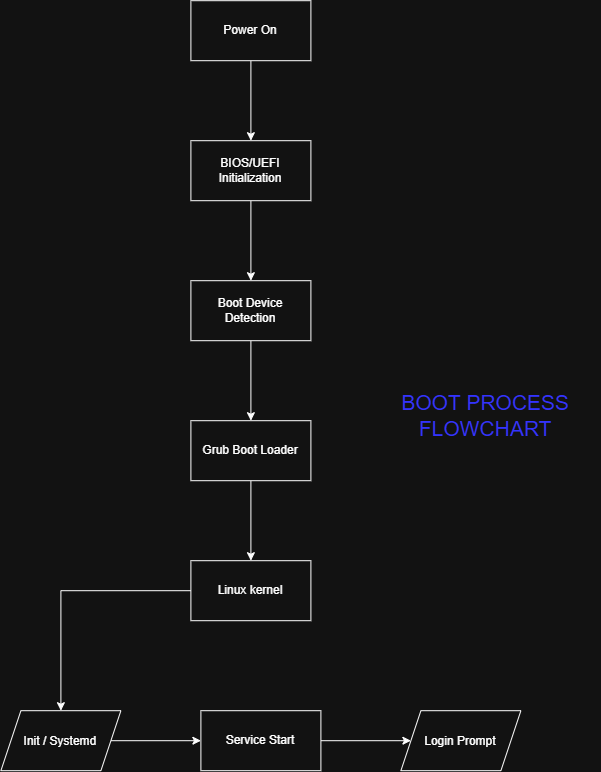

The diagram above was exported from draw.io. Its source (the exported page's mxGraphModel, read from the mxfile embedded in the PNG):
<mxGraphModel dx="1471" dy="894" grid="1" gridSize="10" guides="1" tooltips="1" connect="1" arrows="1" fold="1" page="1" pageScale="1" pageWidth="850" pageHeight="1100" math="0" shadow="0">
  <root>
    <mxCell id="0" />
    <mxCell id="1" parent="0" />
    <mxCell id="s8jvF_UICtJbnxfMfux1-3" edge="1" parent="1" source="s8jvF_UICtJbnxfMfux1-1" style="edgeStyle=orthogonalEdgeStyle;rounded=0;orthogonalLoop=1;jettySize=auto;html=1;" target="s8jvF_UICtJbnxfMfux1-2" value="">
      <mxGeometry relative="1" as="geometry" />
    </mxCell>
    <mxCell id="s8jvF_UICtJbnxfMfux1-1" parent="1" style="rounded=0;whiteSpace=wrap;html=1;" value="Power On" vertex="1">
      <mxGeometry height="60" width="120" x="370" y="40" as="geometry" />
    </mxCell>
    <mxCell id="s8jvF_UICtJbnxfMfux1-5" edge="1" parent="1" source="s8jvF_UICtJbnxfMfux1-2" style="edgeStyle=orthogonalEdgeStyle;rounded=0;orthogonalLoop=1;jettySize=auto;html=1;" target="s8jvF_UICtJbnxfMfux1-4" value="">
      <mxGeometry relative="1" as="geometry" />
    </mxCell>
    <mxCell id="s8jvF_UICtJbnxfMfux1-2" parent="1" style="rounded=0;whiteSpace=wrap;html=1;" value="BIOS/UEFI Initialization" vertex="1">
      <mxGeometry height="60" width="120" x="370" y="180" as="geometry" />
    </mxCell>
    <mxCell id="s8jvF_UICtJbnxfMfux1-7" edge="1" parent="1" source="s8jvF_UICtJbnxfMfux1-4" style="edgeStyle=orthogonalEdgeStyle;rounded=0;orthogonalLoop=1;jettySize=auto;html=1;" target="s8jvF_UICtJbnxfMfux1-6" value="">
      <mxGeometry relative="1" as="geometry" />
    </mxCell>
    <mxCell id="s8jvF_UICtJbnxfMfux1-4" parent="1" style="rounded=0;whiteSpace=wrap;html=1;" value="Boot Device Detection" vertex="1">
      <mxGeometry height="60" width="120" x="370" y="320" as="geometry" />
    </mxCell>
    <mxCell id="s8jvF_UICtJbnxfMfux1-9" edge="1" parent="1" source="s8jvF_UICtJbnxfMfux1-6" style="edgeStyle=orthogonalEdgeStyle;rounded=0;orthogonalLoop=1;jettySize=auto;html=1;" target="s8jvF_UICtJbnxfMfux1-8" value="">
      <mxGeometry relative="1" as="geometry" />
    </mxCell>
    <mxCell id="s8jvF_UICtJbnxfMfux1-6" parent="1" style="whiteSpace=wrap;html=1;rounded=0;" value="Grub Boot Loader" vertex="1">
      <mxGeometry height="60" width="120" x="370" y="460" as="geometry" />
    </mxCell>
    <mxCell id="s8jvF_UICtJbnxfMfux1-11" edge="1" parent="1" source="s8jvF_UICtJbnxfMfux1-8" style="edgeStyle=orthogonalEdgeStyle;rounded=0;orthogonalLoop=1;jettySize=auto;html=1;" target="s8jvF_UICtJbnxfMfux1-10" value="">
      <mxGeometry relative="1" as="geometry" />
    </mxCell>
    <mxCell id="s8jvF_UICtJbnxfMfux1-8" parent="1" style="whiteSpace=wrap;html=1;rounded=0;" value="Linux kernel" vertex="1">
      <mxGeometry height="60" width="120" x="370" y="600" as="geometry" />
    </mxCell>
    <mxCell id="s8jvF_UICtJbnxfMfux1-13" edge="1" parent="1" source="s8jvF_UICtJbnxfMfux1-10" style="edgeStyle=orthogonalEdgeStyle;rounded=0;orthogonalLoop=1;jettySize=auto;html=1;" target="s8jvF_UICtJbnxfMfux1-12" value="">
      <mxGeometry relative="1" as="geometry" />
    </mxCell>
    <mxCell id="s8jvF_UICtJbnxfMfux1-10" parent="1" style="shape=parallelogram;perimeter=parallelogramPerimeter;whiteSpace=wrap;html=1;shapeInside=1;fixedSize=1;rounded=0;" value="Init / Systemd" vertex="1">
      <mxGeometry height="60" width="120" x="180" y="750" as="geometry" />
    </mxCell>
    <mxCell id="s8jvF_UICtJbnxfMfux1-15" edge="1" parent="1" source="s8jvF_UICtJbnxfMfux1-12" style="edgeStyle=orthogonalEdgeStyle;rounded=0;orthogonalLoop=1;jettySize=auto;html=1;" target="s8jvF_UICtJbnxfMfux1-14" value="">
      <mxGeometry relative="1" as="geometry" />
    </mxCell>
    <mxCell id="s8jvF_UICtJbnxfMfux1-12" parent="1" style="whiteSpace=wrap;html=1;rounded=0;" value="Service Start" vertex="1">
      <mxGeometry height="60" width="120" x="380" y="750" as="geometry" />
    </mxCell>
    <mxCell id="s8jvF_UICtJbnxfMfux1-14" parent="1" style="shape=parallelogram;perimeter=parallelogramPerimeter;whiteSpace=wrap;html=1;shapeInside=1;fixedSize=1;rounded=0;" value="Login Prompt" vertex="1">
      <mxGeometry height="60" width="120" x="580" y="750" as="geometry" />
    </mxCell>
    <mxCell id="s8jvF_UICtJbnxfMfux1-16" parent="1" style="text;html=1;whiteSpace=wrap;strokeColor=none;fillColor=none;align=center;verticalAlign=middle;rounded=0;" value="&lt;span style=&quot;color: rgb(51, 51, 255);&quot;&gt;&lt;font style=&quot;font-size: 21px;&quot;&gt;BOOT PROCESS FLOWCHART&lt;/font&gt;&lt;/span&gt;" vertex="1">
      <mxGeometry height="270" width="230" x="550" y="320" as="geometry" />
    </mxCell>
  </root>
</mxGraphModel>